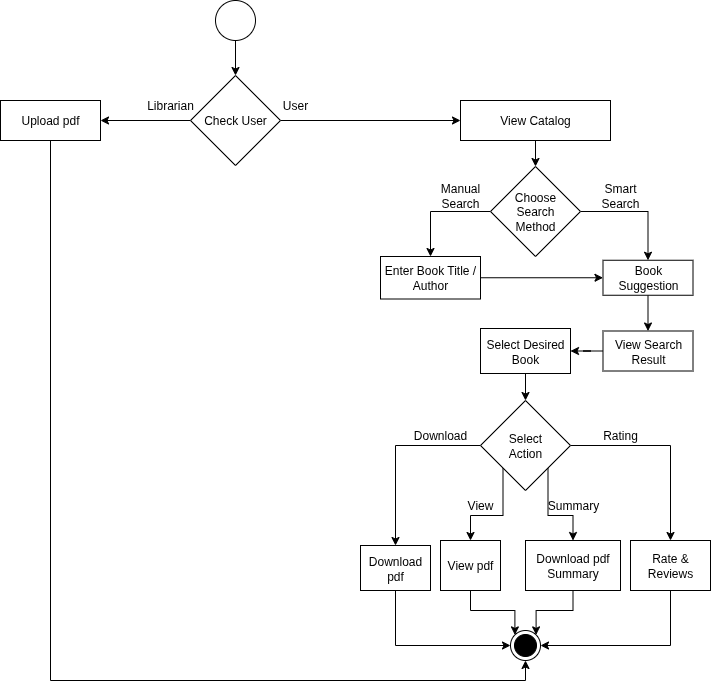

The diagram above was exported from draw.io. Its source (the exported page's mxGraphModel, read from the mxfile embedded in the PNG):
<mxGraphModel dx="872" dy="486" grid="1" gridSize="10" guides="1" tooltips="1" connect="1" arrows="1" fold="1" page="1" pageScale="1" pageWidth="850" pageHeight="1100" math="0" shadow="0">
  <root>
    <mxCell id="0" />
    <mxCell id="1" parent="0" />
    <mxCell id="lJuN44HJbUYdCM0tAS-U-10" value="" style="edgeStyle=orthogonalEdgeStyle;rounded=0;orthogonalLoop=1;jettySize=auto;html=1;" edge="1" parent="1" source="lJuN44HJbUYdCM0tAS-U-11" target="lJuN44HJbUYdCM0tAS-U-41">
      <mxGeometry relative="1" as="geometry" />
    </mxCell>
    <mxCell id="lJuN44HJbUYdCM0tAS-U-11" value="" style="ellipse;whiteSpace=wrap;html=1;aspect=fixed;" vertex="1" parent="1">
      <mxGeometry x="315" width="40" height="40" as="geometry" />
    </mxCell>
    <mxCell id="lJuN44HJbUYdCM0tAS-U-12" style="edgeStyle=orthogonalEdgeStyle;rounded=0;orthogonalLoop=1;jettySize=auto;html=1;exitX=0.5;exitY=1;exitDx=0;exitDy=0;entryX=0.5;entryY=0;entryDx=0;entryDy=0;" edge="1" parent="1" source="lJuN44HJbUYdCM0tAS-U-13" target="lJuN44HJbUYdCM0tAS-U-16">
      <mxGeometry relative="1" as="geometry" />
    </mxCell>
    <mxCell id="lJuN44HJbUYdCM0tAS-U-13" value="View Catalog" style="rounded=0;whiteSpace=wrap;html=1;" vertex="1" parent="1">
      <mxGeometry x="560" y="100" width="150" height="40" as="geometry" />
    </mxCell>
    <mxCell id="lJuN44HJbUYdCM0tAS-U-14" style="edgeStyle=orthogonalEdgeStyle;rounded=0;orthogonalLoop=1;jettySize=auto;html=1;exitX=1;exitY=0.5;exitDx=0;exitDy=0;entryX=0.5;entryY=0;entryDx=0;entryDy=0;" edge="1" parent="1" source="lJuN44HJbUYdCM0tAS-U-16" target="lJuN44HJbUYdCM0tAS-U-20">
      <mxGeometry relative="1" as="geometry" />
    </mxCell>
    <mxCell id="lJuN44HJbUYdCM0tAS-U-15" style="edgeStyle=orthogonalEdgeStyle;rounded=0;orthogonalLoop=1;jettySize=auto;html=1;exitX=0;exitY=0.5;exitDx=0;exitDy=0;entryX=0.5;entryY=0;entryDx=0;entryDy=0;" edge="1" parent="1" source="lJuN44HJbUYdCM0tAS-U-16" target="lJuN44HJbUYdCM0tAS-U-18">
      <mxGeometry relative="1" as="geometry" />
    </mxCell>
    <mxCell id="lJuN44HJbUYdCM0tAS-U-16" value="Choose&lt;div&gt;Search&lt;/div&gt;&lt;div&gt;&lt;span style=&quot;background-color: transparent; color: light-dark(rgb(0, 0, 0), rgb(255, 255, 255));&quot;&gt;Method&lt;/span&gt;&lt;/div&gt;" style="rhombus;whiteSpace=wrap;html=1;" vertex="1" parent="1">
      <mxGeometry x="590" y="166" width="90" height="90" as="geometry" />
    </mxCell>
    <mxCell id="lJuN44HJbUYdCM0tAS-U-17" style="edgeStyle=orthogonalEdgeStyle;rounded=0;orthogonalLoop=1;jettySize=auto;html=1;exitX=1;exitY=0.5;exitDx=0;exitDy=0;entryX=0;entryY=0.5;entryDx=0;entryDy=0;" edge="1" parent="1" source="lJuN44HJbUYdCM0tAS-U-18" target="lJuN44HJbUYdCM0tAS-U-20">
      <mxGeometry relative="1" as="geometry" />
    </mxCell>
    <mxCell id="lJuN44HJbUYdCM0tAS-U-18" value="Enter Book Title / Author" style="rounded=0;whiteSpace=wrap;html=1;" vertex="1" parent="1">
      <mxGeometry x="480" y="256" width="100" height="42.5" as="geometry" />
    </mxCell>
    <mxCell id="lJuN44HJbUYdCM0tAS-U-53" style="edgeStyle=orthogonalEdgeStyle;rounded=0;orthogonalLoop=1;jettySize=auto;html=1;exitX=0.5;exitY=1;exitDx=0;exitDy=0;entryX=0.5;entryY=0;entryDx=0;entryDy=0;" edge="1" parent="1" source="lJuN44HJbUYdCM0tAS-U-20" target="lJuN44HJbUYdCM0tAS-U-22">
      <mxGeometry relative="1" as="geometry" />
    </mxCell>
    <mxCell id="lJuN44HJbUYdCM0tAS-U-20" value="Book Suggestion" style="rounded=0;whiteSpace=wrap;html=1;" vertex="1" parent="1">
      <mxGeometry x="702.5" y="259.75" width="90" height="35" as="geometry" />
    </mxCell>
    <mxCell id="lJuN44HJbUYdCM0tAS-U-54" style="edgeStyle=orthogonalEdgeStyle;rounded=0;orthogonalLoop=1;jettySize=auto;html=1;exitX=0;exitY=0.5;exitDx=0;exitDy=0;" edge="1" parent="1" source="lJuN44HJbUYdCM0tAS-U-22" target="lJuN44HJbUYdCM0tAS-U-24">
      <mxGeometry relative="1" as="geometry" />
    </mxCell>
    <mxCell id="lJuN44HJbUYdCM0tAS-U-22" value="View Search Result" style="rounded=0;whiteSpace=wrap;html=1;" vertex="1" parent="1">
      <mxGeometry x="702.5" y="330.5" width="90" height="40" as="geometry" />
    </mxCell>
    <mxCell id="lJuN44HJbUYdCM0tAS-U-23" style="edgeStyle=orthogonalEdgeStyle;rounded=0;orthogonalLoop=1;jettySize=auto;html=1;exitX=0.5;exitY=1;exitDx=0;exitDy=0;entryX=0.5;entryY=0;entryDx=0;entryDy=0;" edge="1" parent="1" source="lJuN44HJbUYdCM0tAS-U-24" target="lJuN44HJbUYdCM0tAS-U-31">
      <mxGeometry relative="1" as="geometry" />
    </mxCell>
    <mxCell id="lJuN44HJbUYdCM0tAS-U-24" value="Select Desired Book" style="rounded=0;whiteSpace=wrap;html=1;" vertex="1" parent="1">
      <mxGeometry x="580" y="328" width="90" height="45" as="geometry" />
    </mxCell>
    <mxCell id="lJuN44HJbUYdCM0tAS-U-25" style="edgeStyle=orthogonalEdgeStyle;rounded=0;orthogonalLoop=1;jettySize=auto;html=1;exitX=0.5;exitY=1;exitDx=0;exitDy=0;entryX=0;entryY=0;entryDx=0;entryDy=0;" edge="1" parent="1" source="lJuN44HJbUYdCM0tAS-U-26" target="lJuN44HJbUYdCM0tAS-U-38">
      <mxGeometry relative="1" as="geometry" />
    </mxCell>
    <mxCell id="lJuN44HJbUYdCM0tAS-U-26" value="View pdf" style="rounded=0;whiteSpace=wrap;html=1;" vertex="1" parent="1">
      <mxGeometry x="540" y="540" width="60" height="50" as="geometry" />
    </mxCell>
    <mxCell id="lJuN44HJbUYdCM0tAS-U-27" style="edgeStyle=orthogonalEdgeStyle;rounded=0;orthogonalLoop=1;jettySize=auto;html=1;exitX=1;exitY=0.5;exitDx=0;exitDy=0;entryX=0.5;entryY=0;entryDx=0;entryDy=0;" edge="1" parent="1" source="lJuN44HJbUYdCM0tAS-U-31" target="lJuN44HJbUYdCM0tAS-U-35">
      <mxGeometry relative="1" as="geometry" />
    </mxCell>
    <mxCell id="lJuN44HJbUYdCM0tAS-U-28" style="edgeStyle=orthogonalEdgeStyle;rounded=0;orthogonalLoop=1;jettySize=auto;html=1;exitX=0;exitY=0.5;exitDx=0;exitDy=0;entryX=0.5;entryY=0;entryDx=0;entryDy=0;" edge="1" parent="1" source="lJuN44HJbUYdCM0tAS-U-31" target="lJuN44HJbUYdCM0tAS-U-33">
      <mxGeometry relative="1" as="geometry" />
    </mxCell>
    <mxCell id="lJuN44HJbUYdCM0tAS-U-29" style="edgeStyle=orthogonalEdgeStyle;rounded=0;orthogonalLoop=1;jettySize=auto;html=1;exitX=1;exitY=1;exitDx=0;exitDy=0;" edge="1" parent="1" source="lJuN44HJbUYdCM0tAS-U-31" target="lJuN44HJbUYdCM0tAS-U-37">
      <mxGeometry relative="1" as="geometry" />
    </mxCell>
    <mxCell id="lJuN44HJbUYdCM0tAS-U-30" style="edgeStyle=orthogonalEdgeStyle;rounded=0;orthogonalLoop=1;jettySize=auto;html=1;exitX=0;exitY=1;exitDx=0;exitDy=0;entryX=0.5;entryY=0;entryDx=0;entryDy=0;" edge="1" parent="1" source="lJuN44HJbUYdCM0tAS-U-31" target="lJuN44HJbUYdCM0tAS-U-26">
      <mxGeometry relative="1" as="geometry" />
    </mxCell>
    <mxCell id="lJuN44HJbUYdCM0tAS-U-31" value="Select&lt;div&gt;Action&lt;/div&gt;" style="rhombus;whiteSpace=wrap;html=1;" vertex="1" parent="1">
      <mxGeometry x="580" y="400" width="90" height="90" as="geometry" />
    </mxCell>
    <mxCell id="lJuN44HJbUYdCM0tAS-U-32" style="edgeStyle=orthogonalEdgeStyle;rounded=0;orthogonalLoop=1;jettySize=auto;html=1;exitX=0.5;exitY=1;exitDx=0;exitDy=0;entryX=0;entryY=0.5;entryDx=0;entryDy=0;" edge="1" parent="1" source="lJuN44HJbUYdCM0tAS-U-33" target="lJuN44HJbUYdCM0tAS-U-38">
      <mxGeometry relative="1" as="geometry" />
    </mxCell>
    <mxCell id="lJuN44HJbUYdCM0tAS-U-33" value="Download pdf" style="rounded=0;whiteSpace=wrap;html=1;" vertex="1" parent="1">
      <mxGeometry x="460" y="545" width="70" height="45" as="geometry" />
    </mxCell>
    <mxCell id="lJuN44HJbUYdCM0tAS-U-34" style="edgeStyle=orthogonalEdgeStyle;rounded=0;orthogonalLoop=1;jettySize=auto;html=1;exitX=0.5;exitY=1;exitDx=0;exitDy=0;entryX=1;entryY=0.5;entryDx=0;entryDy=0;" edge="1" parent="1" source="lJuN44HJbUYdCM0tAS-U-35" target="lJuN44HJbUYdCM0tAS-U-38">
      <mxGeometry relative="1" as="geometry" />
    </mxCell>
    <mxCell id="lJuN44HJbUYdCM0tAS-U-35" value="Rate &amp;amp; Reviews" style="rounded=0;whiteSpace=wrap;html=1;" vertex="1" parent="1">
      <mxGeometry x="730" y="540" width="80" height="50" as="geometry" />
    </mxCell>
    <mxCell id="lJuN44HJbUYdCM0tAS-U-36" style="edgeStyle=orthogonalEdgeStyle;rounded=0;orthogonalLoop=1;jettySize=auto;html=1;exitX=0.5;exitY=1;exitDx=0;exitDy=0;entryX=1;entryY=0;entryDx=0;entryDy=0;" edge="1" parent="1" source="lJuN44HJbUYdCM0tAS-U-37" target="lJuN44HJbUYdCM0tAS-U-38">
      <mxGeometry relative="1" as="geometry" />
    </mxCell>
    <mxCell id="lJuN44HJbUYdCM0tAS-U-37" value="Download pdf Summary" style="rounded=0;whiteSpace=wrap;html=1;" vertex="1" parent="1">
      <mxGeometry x="625" y="540" width="95" height="50" as="geometry" />
    </mxCell>
    <mxCell id="lJuN44HJbUYdCM0tAS-U-38" value="" style="ellipse;html=1;shape=endState;fillColor=strokeColor;" vertex="1" parent="1">
      <mxGeometry x="610" y="630" width="30" height="30" as="geometry" />
    </mxCell>
    <mxCell id="lJuN44HJbUYdCM0tAS-U-39" value="" style="edgeStyle=orthogonalEdgeStyle;rounded=0;orthogonalLoop=1;jettySize=auto;html=1;" edge="1" parent="1" source="lJuN44HJbUYdCM0tAS-U-41" target="lJuN44HJbUYdCM0tAS-U-13">
      <mxGeometry relative="1" as="geometry" />
    </mxCell>
    <mxCell id="lJuN44HJbUYdCM0tAS-U-52" style="edgeStyle=orthogonalEdgeStyle;rounded=0;orthogonalLoop=1;jettySize=auto;html=1;exitX=0;exitY=0.5;exitDx=0;exitDy=0;entryX=1;entryY=0.5;entryDx=0;entryDy=0;" edge="1" parent="1" source="lJuN44HJbUYdCM0tAS-U-41" target="lJuN44HJbUYdCM0tAS-U-43">
      <mxGeometry relative="1" as="geometry" />
    </mxCell>
    <mxCell id="lJuN44HJbUYdCM0tAS-U-41" value="Check User" style="rhombus;whiteSpace=wrap;html=1;" vertex="1" parent="1">
      <mxGeometry x="290" y="75" width="90" height="90" as="geometry" />
    </mxCell>
    <mxCell id="lJuN44HJbUYdCM0tAS-U-55" style="edgeStyle=orthogonalEdgeStyle;rounded=0;orthogonalLoop=1;jettySize=auto;html=1;exitX=0.5;exitY=1;exitDx=0;exitDy=0;entryX=0.5;entryY=1;entryDx=0;entryDy=0;" edge="1" parent="1" source="lJuN44HJbUYdCM0tAS-U-43" target="lJuN44HJbUYdCM0tAS-U-38">
      <mxGeometry relative="1" as="geometry" />
    </mxCell>
    <mxCell id="lJuN44HJbUYdCM0tAS-U-43" value="Upload pdf" style="rounded=0;whiteSpace=wrap;html=1;" vertex="1" parent="1">
      <mxGeometry x="100" y="100" width="100" height="40" as="geometry" />
    </mxCell>
    <mxCell id="lJuN44HJbUYdCM0tAS-U-44" value="Manual Search" style="text;html=1;align=center;verticalAlign=middle;whiteSpace=wrap;rounded=0;" vertex="1" parent="1">
      <mxGeometry x="530" y="180" width="60" height="30" as="geometry" />
    </mxCell>
    <mxCell id="lJuN44HJbUYdCM0tAS-U-45" value="Smart Search" style="text;html=1;align=center;verticalAlign=middle;whiteSpace=wrap;rounded=0;" vertex="1" parent="1">
      <mxGeometry x="690" y="180" width="60" height="30" as="geometry" />
    </mxCell>
    <mxCell id="lJuN44HJbUYdCM0tAS-U-46" value="Librarian" style="text;html=1;align=center;verticalAlign=middle;whiteSpace=wrap;rounded=0;" vertex="1" parent="1">
      <mxGeometry x="240" y="90" width="60" height="30" as="geometry" />
    </mxCell>
    <mxCell id="lJuN44HJbUYdCM0tAS-U-47" value="User" style="text;html=1;align=center;verticalAlign=middle;whiteSpace=wrap;rounded=0;" vertex="1" parent="1">
      <mxGeometry x="365" y="90" width="60" height="30" as="geometry" />
    </mxCell>
    <mxCell id="lJuN44HJbUYdCM0tAS-U-48" value="Download" style="text;html=1;align=center;verticalAlign=middle;whiteSpace=wrap;rounded=0;" vertex="1" parent="1">
      <mxGeometry x="510" y="420" width="60" height="30" as="geometry" />
    </mxCell>
    <mxCell id="lJuN44HJbUYdCM0tAS-U-49" value="View" style="text;html=1;align=center;verticalAlign=middle;whiteSpace=wrap;rounded=0;" vertex="1" parent="1">
      <mxGeometry x="550" y="490" width="60" height="30" as="geometry" />
    </mxCell>
    <mxCell id="lJuN44HJbUYdCM0tAS-U-50" value="Summary" style="text;html=1;align=center;verticalAlign=middle;whiteSpace=wrap;rounded=0;" vertex="1" parent="1">
      <mxGeometry x="642.5" y="490" width="60" height="30" as="geometry" />
    </mxCell>
    <mxCell id="lJuN44HJbUYdCM0tAS-U-51" value="Rating" style="text;html=1;align=center;verticalAlign=middle;whiteSpace=wrap;rounded=0;" vertex="1" parent="1">
      <mxGeometry x="690" y="420" width="60" height="30" as="geometry" />
    </mxCell>
  </root>
</mxGraphModel>